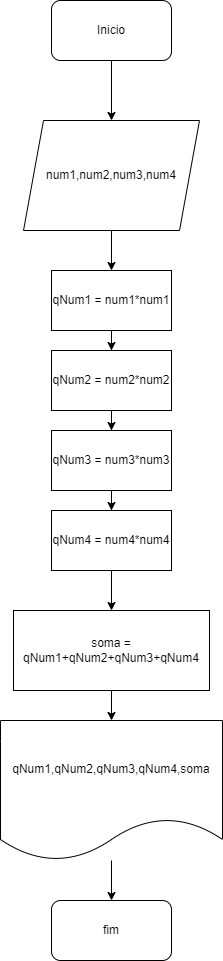

The diagram above was exported from draw.io. Its source (the exported page's mxGraphModel, read from the mxfile embedded in the PNG):
<mxGraphModel dx="1114" dy="616" grid="1" gridSize="10" guides="1" tooltips="1" connect="1" arrows="1" fold="1" page="1" pageScale="1" pageWidth="827" pageHeight="1169" math="0" shadow="0">
  <root>
    <mxCell id="0" />
    <mxCell id="1" parent="0" />
    <mxCell id="mGdtipm9oEkG1kgSZHeR-3" value="" style="edgeStyle=orthogonalEdgeStyle;rounded=0;orthogonalLoop=1;jettySize=auto;html=1;" edge="1" parent="1" source="mGdtipm9oEkG1kgSZHeR-1" target="mGdtipm9oEkG1kgSZHeR-2">
      <mxGeometry relative="1" as="geometry" />
    </mxCell>
    <mxCell id="mGdtipm9oEkG1kgSZHeR-1" value="Inicio" style="rounded=1;whiteSpace=wrap;html=1;" vertex="1" parent="1">
      <mxGeometry x="354" y="60" width="120" height="60" as="geometry" />
    </mxCell>
    <mxCell id="mGdtipm9oEkG1kgSZHeR-5" value="" style="edgeStyle=orthogonalEdgeStyle;rounded=0;orthogonalLoop=1;jettySize=auto;html=1;" edge="1" parent="1" source="mGdtipm9oEkG1kgSZHeR-2" target="mGdtipm9oEkG1kgSZHeR-4">
      <mxGeometry relative="1" as="geometry" />
    </mxCell>
    <mxCell id="mGdtipm9oEkG1kgSZHeR-2" value="num1,num2,num3,num4" style="shape=parallelogram;perimeter=parallelogramPerimeter;whiteSpace=wrap;html=1;fixedSize=1;" vertex="1" parent="1">
      <mxGeometry x="326" y="180" width="176" height="110" as="geometry" />
    </mxCell>
    <mxCell id="mGdtipm9oEkG1kgSZHeR-7" value="" style="edgeStyle=orthogonalEdgeStyle;rounded=0;orthogonalLoop=1;jettySize=auto;html=1;" edge="1" parent="1" source="mGdtipm9oEkG1kgSZHeR-4" target="mGdtipm9oEkG1kgSZHeR-6">
      <mxGeometry relative="1" as="geometry" />
    </mxCell>
    <mxCell id="mGdtipm9oEkG1kgSZHeR-4" value="qNum1 = num1*num1" style="whiteSpace=wrap;html=1;" vertex="1" parent="1">
      <mxGeometry x="354" y="330" width="120" height="60" as="geometry" />
    </mxCell>
    <mxCell id="mGdtipm9oEkG1kgSZHeR-9" value="" style="edgeStyle=orthogonalEdgeStyle;rounded=0;orthogonalLoop=1;jettySize=auto;html=1;" edge="1" parent="1" source="mGdtipm9oEkG1kgSZHeR-6" target="mGdtipm9oEkG1kgSZHeR-8">
      <mxGeometry relative="1" as="geometry" />
    </mxCell>
    <mxCell id="mGdtipm9oEkG1kgSZHeR-6" value="qNum2 = num2*num2" style="whiteSpace=wrap;html=1;" vertex="1" parent="1">
      <mxGeometry x="354" y="410" width="120" height="60" as="geometry" />
    </mxCell>
    <mxCell id="mGdtipm9oEkG1kgSZHeR-11" value="" style="edgeStyle=orthogonalEdgeStyle;rounded=0;orthogonalLoop=1;jettySize=auto;html=1;" edge="1" parent="1" source="mGdtipm9oEkG1kgSZHeR-8" target="mGdtipm9oEkG1kgSZHeR-10">
      <mxGeometry relative="1" as="geometry" />
    </mxCell>
    <mxCell id="mGdtipm9oEkG1kgSZHeR-8" value="qNum3 = num3*num3" style="whiteSpace=wrap;html=1;" vertex="1" parent="1">
      <mxGeometry x="354" y="490" width="120" height="60" as="geometry" />
    </mxCell>
    <mxCell id="mGdtipm9oEkG1kgSZHeR-13" value="" style="edgeStyle=orthogonalEdgeStyle;rounded=0;orthogonalLoop=1;jettySize=auto;html=1;" edge="1" parent="1" source="mGdtipm9oEkG1kgSZHeR-10" target="mGdtipm9oEkG1kgSZHeR-12">
      <mxGeometry relative="1" as="geometry" />
    </mxCell>
    <mxCell id="mGdtipm9oEkG1kgSZHeR-10" value="qNum4 = num4*num4" style="rounded=0;whiteSpace=wrap;html=1;" vertex="1" parent="1">
      <mxGeometry x="354" y="570" width="120" height="60" as="geometry" />
    </mxCell>
    <mxCell id="mGdtipm9oEkG1kgSZHeR-17" value="" style="edgeStyle=orthogonalEdgeStyle;rounded=0;orthogonalLoop=1;jettySize=auto;html=1;" edge="1" parent="1" source="mGdtipm9oEkG1kgSZHeR-12" target="mGdtipm9oEkG1kgSZHeR-16">
      <mxGeometry relative="1" as="geometry" />
    </mxCell>
    <mxCell id="mGdtipm9oEkG1kgSZHeR-12" value="soma = qNum1+qNum2+qNum3+qNum4" style="whiteSpace=wrap;html=1;rounded=0;" vertex="1" parent="1">
      <mxGeometry x="316" y="670" width="196" height="80" as="geometry" />
    </mxCell>
    <mxCell id="mGdtipm9oEkG1kgSZHeR-19" value="" style="edgeStyle=orthogonalEdgeStyle;rounded=0;orthogonalLoop=1;jettySize=auto;html=1;" edge="1" parent="1" source="mGdtipm9oEkG1kgSZHeR-16" target="mGdtipm9oEkG1kgSZHeR-18">
      <mxGeometry relative="1" as="geometry" />
    </mxCell>
    <mxCell id="mGdtipm9oEkG1kgSZHeR-16" value="qNum1,qNum2,qNum3,qNum4,soma" style="shape=document;whiteSpace=wrap;html=1;boundedLbl=1;rounded=0;" vertex="1" parent="1">
      <mxGeometry x="303" y="780" width="222" height="140" as="geometry" />
    </mxCell>
    <mxCell id="mGdtipm9oEkG1kgSZHeR-18" value="fim" style="rounded=1;whiteSpace=wrap;html=1;" vertex="1" parent="1">
      <mxGeometry x="354" y="960" width="120" height="60" as="geometry" />
    </mxCell>
  </root>
</mxGraphModel>